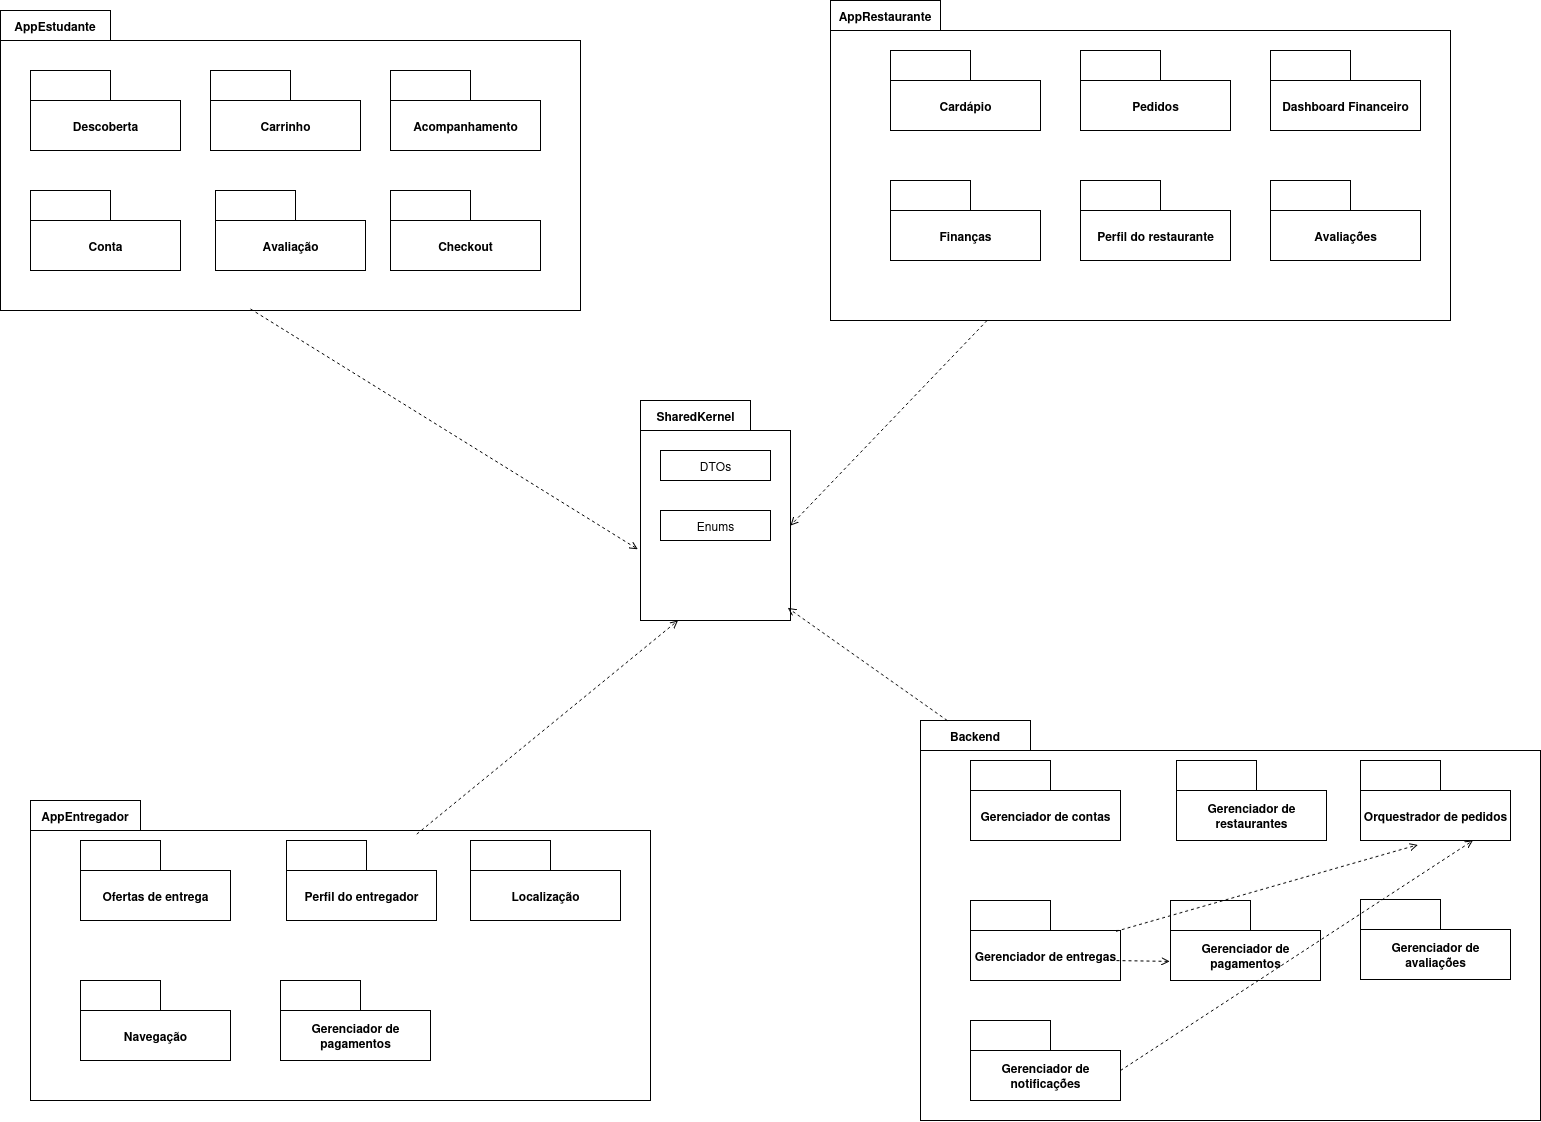

The diagram above was exported from draw.io. Its source (the exported page's mxGraphModel, read from the mxfile embedded in the PNG):
<mxGraphModel dx="1443" dy="780" grid="1" gridSize="10" guides="1" tooltips="1" connect="1" arrows="1" fold="1" page="1" pageScale="1" pageWidth="827" pageHeight="1169" math="0" shadow="0">
  <root>
    <mxCell id="0" />
    <mxCell id="1" parent="0" />
    <mxCell id="5tgBcoOrtto5cT2eoW6A-2" value="AppEstudante" style="shape=folder;fontStyle=1;tabWidth=110;tabHeight=30;tabPosition=left;html=1;boundedLbl=1;labelInHeader=1;container=1;collapsible=0;recursiveResize=0;whiteSpace=wrap;" parent="1" vertex="1">
      <mxGeometry x="30" y="120" width="580" height="300" as="geometry" />
    </mxCell>
    <mxCell id="5tgBcoOrtto5cT2eoW6A-12" value="Descoberta" style="shape=folder;fontStyle=1;tabWidth=80;tabHeight=30;tabPosition=left;html=1;boundedLbl=1;whiteSpace=wrap;" parent="5tgBcoOrtto5cT2eoW6A-2" vertex="1">
      <mxGeometry x="30" y="60" width="150" height="80" as="geometry" />
    </mxCell>
    <mxCell id="5tgBcoOrtto5cT2eoW6A-13" value="Carrinho" style="shape=folder;fontStyle=1;tabWidth=80;tabHeight=30;tabPosition=left;html=1;boundedLbl=1;whiteSpace=wrap;" parent="5tgBcoOrtto5cT2eoW6A-2" vertex="1">
      <mxGeometry x="210" y="60" width="150" height="80" as="geometry" />
    </mxCell>
    <mxCell id="5tgBcoOrtto5cT2eoW6A-14" value="Acompanhamento" style="shape=folder;fontStyle=1;tabWidth=80;tabHeight=30;tabPosition=left;html=1;boundedLbl=1;whiteSpace=wrap;" parent="5tgBcoOrtto5cT2eoW6A-2" vertex="1">
      <mxGeometry x="390" y="60" width="150" height="80" as="geometry" />
    </mxCell>
    <mxCell id="5tgBcoOrtto5cT2eoW6A-15" value="Conta" style="shape=folder;fontStyle=1;tabWidth=80;tabHeight=30;tabPosition=left;html=1;boundedLbl=1;whiteSpace=wrap;" parent="5tgBcoOrtto5cT2eoW6A-2" vertex="1">
      <mxGeometry x="30" y="180" width="150" height="80" as="geometry" />
    </mxCell>
    <mxCell id="5tgBcoOrtto5cT2eoW6A-16" value="Avaliação" style="shape=folder;fontStyle=1;tabWidth=80;tabHeight=30;tabPosition=left;html=1;boundedLbl=1;whiteSpace=wrap;" parent="5tgBcoOrtto5cT2eoW6A-2" vertex="1">
      <mxGeometry x="215" y="180" width="150" height="80" as="geometry" />
    </mxCell>
    <mxCell id="5tgBcoOrtto5cT2eoW6A-17" value="Checkout" style="shape=folder;fontStyle=1;tabWidth=80;tabHeight=30;tabPosition=left;html=1;boundedLbl=1;whiteSpace=wrap;" parent="5tgBcoOrtto5cT2eoW6A-2" vertex="1">
      <mxGeometry x="390" y="180" width="150" height="80" as="geometry" />
    </mxCell>
    <mxCell id="5tgBcoOrtto5cT2eoW6A-4" value="AppRestaurante" style="shape=folder;fontStyle=1;tabWidth=110;tabHeight=30;tabPosition=left;html=1;boundedLbl=1;labelInHeader=1;container=1;collapsible=0;recursiveResize=0;whiteSpace=wrap;" parent="1" vertex="1">
      <mxGeometry x="860" y="110" width="620" height="320" as="geometry" />
    </mxCell>
    <mxCell id="5tgBcoOrtto5cT2eoW6A-20" value="Pedidos" style="shape=folder;fontStyle=1;tabWidth=80;tabHeight=30;tabPosition=left;html=1;boundedLbl=1;whiteSpace=wrap;" parent="5tgBcoOrtto5cT2eoW6A-4" vertex="1">
      <mxGeometry x="250" y="50" width="150" height="80" as="geometry" />
    </mxCell>
    <mxCell id="5tgBcoOrtto5cT2eoW6A-21" value="Dashboard Financeiro" style="shape=folder;fontStyle=1;tabWidth=80;tabHeight=30;tabPosition=left;html=1;boundedLbl=1;whiteSpace=wrap;" parent="5tgBcoOrtto5cT2eoW6A-4" vertex="1">
      <mxGeometry x="440" y="50" width="150" height="80" as="geometry" />
    </mxCell>
    <mxCell id="5tgBcoOrtto5cT2eoW6A-22" value="Finanças" style="shape=folder;fontStyle=1;tabWidth=80;tabHeight=30;tabPosition=left;html=1;boundedLbl=1;whiteSpace=wrap;" parent="5tgBcoOrtto5cT2eoW6A-4" vertex="1">
      <mxGeometry x="60" y="180" width="150" height="80" as="geometry" />
    </mxCell>
    <mxCell id="5tgBcoOrtto5cT2eoW6A-23" value="Perfil do restaurante" style="shape=folder;fontStyle=1;tabWidth=80;tabHeight=30;tabPosition=left;html=1;boundedLbl=1;whiteSpace=wrap;" parent="5tgBcoOrtto5cT2eoW6A-4" vertex="1">
      <mxGeometry x="250" y="180" width="150" height="80" as="geometry" />
    </mxCell>
    <mxCell id="5tgBcoOrtto5cT2eoW6A-24" value="Avaliações" style="shape=folder;fontStyle=1;tabWidth=80;tabHeight=30;tabPosition=left;html=1;boundedLbl=1;whiteSpace=wrap;" parent="5tgBcoOrtto5cT2eoW6A-4" vertex="1">
      <mxGeometry x="440" y="180" width="150" height="80" as="geometry" />
    </mxCell>
    <mxCell id="5tgBcoOrtto5cT2eoW6A-10" value="SharedKernel" style="shape=folder;fontStyle=1;tabWidth=110;tabHeight=30;tabPosition=left;html=1;boundedLbl=1;labelInHeader=1;container=1;collapsible=0;recursiveResize=0;whiteSpace=wrap;" parent="1" vertex="1">
      <mxGeometry x="670" y="510" width="150" height="220" as="geometry" />
    </mxCell>
    <mxCell id="5tgBcoOrtto5cT2eoW6A-11" value="&lt;div&gt;DTOs&lt;/div&gt;" style="html=1;whiteSpace=wrap;" parent="5tgBcoOrtto5cT2eoW6A-10" vertex="1">
      <mxGeometry width="110" height="30" relative="1" as="geometry">
        <mxPoint x="20" y="50" as="offset" />
      </mxGeometry>
    </mxCell>
    <mxCell id="ndpAMIvni9FwNYxJwrKa-3" value="Enums" style="html=1;whiteSpace=wrap;" vertex="1" parent="5tgBcoOrtto5cT2eoW6A-10">
      <mxGeometry width="110" height="30" relative="1" as="geometry">
        <mxPoint x="20" y="110" as="offset" />
      </mxGeometry>
    </mxCell>
    <mxCell id="5tgBcoOrtto5cT2eoW6A-19" value="Cardápio" style="shape=folder;fontStyle=1;tabWidth=80;tabHeight=30;tabPosition=left;html=1;boundedLbl=1;whiteSpace=wrap;" parent="1" vertex="1">
      <mxGeometry x="920" y="160" width="150" height="80" as="geometry" />
    </mxCell>
    <mxCell id="5tgBcoOrtto5cT2eoW6A-25" value="Backend" style="shape=folder;fontStyle=1;tabWidth=110;tabHeight=30;tabPosition=left;html=1;boundedLbl=1;labelInHeader=1;container=1;collapsible=0;recursiveResize=0;whiteSpace=wrap;" parent="1" vertex="1">
      <mxGeometry x="950" y="830" width="620" height="400" as="geometry" />
    </mxCell>
    <mxCell id="5tgBcoOrtto5cT2eoW6A-26" value="Gerenciador de contas" style="shape=folder;fontStyle=1;tabWidth=80;tabHeight=30;tabPosition=left;html=1;boundedLbl=1;whiteSpace=wrap;" parent="5tgBcoOrtto5cT2eoW6A-25" vertex="1">
      <mxGeometry x="50" y="40" width="150" height="80" as="geometry" />
    </mxCell>
    <mxCell id="5tgBcoOrtto5cT2eoW6A-27" value="Gerenciador de restaurantes" style="shape=folder;fontStyle=1;tabWidth=80;tabHeight=30;tabPosition=left;html=1;boundedLbl=1;whiteSpace=wrap;" parent="5tgBcoOrtto5cT2eoW6A-25" vertex="1">
      <mxGeometry x="256" y="40" width="150" height="80" as="geometry" />
    </mxCell>
    <mxCell id="5tgBcoOrtto5cT2eoW6A-28" value="Gerenciador de entregas" style="shape=folder;fontStyle=1;tabWidth=80;tabHeight=30;tabPosition=left;html=1;boundedLbl=1;whiteSpace=wrap;" parent="5tgBcoOrtto5cT2eoW6A-25" vertex="1">
      <mxGeometry x="50" y="180" width="150" height="80" as="geometry" />
    </mxCell>
    <mxCell id="5tgBcoOrtto5cT2eoW6A-29" value="Gerenciador de pagamentos" style="shape=folder;fontStyle=1;tabWidth=80;tabHeight=30;tabPosition=left;html=1;boundedLbl=1;whiteSpace=wrap;" parent="5tgBcoOrtto5cT2eoW6A-25" vertex="1">
      <mxGeometry x="250" y="180" width="150" height="80" as="geometry" />
    </mxCell>
    <mxCell id="5tgBcoOrtto5cT2eoW6A-30" value="Orquestrador de pedidos" style="shape=folder;fontStyle=1;tabWidth=80;tabHeight=30;tabPosition=left;html=1;boundedLbl=1;whiteSpace=wrap;" parent="5tgBcoOrtto5cT2eoW6A-25" vertex="1">
      <mxGeometry x="440" y="40" width="150" height="80" as="geometry" />
    </mxCell>
    <mxCell id="5tgBcoOrtto5cT2eoW6A-31" value="Gerenciador de avaliações" style="shape=folder;fontStyle=1;tabWidth=80;tabHeight=30;tabPosition=left;html=1;boundedLbl=1;whiteSpace=wrap;" parent="5tgBcoOrtto5cT2eoW6A-25" vertex="1">
      <mxGeometry x="440" y="179" width="150" height="80" as="geometry" />
    </mxCell>
    <mxCell id="5tgBcoOrtto5cT2eoW6A-32" value="Gerenciador de notificações" style="shape=folder;fontStyle=1;tabWidth=80;tabHeight=30;tabPosition=left;html=1;boundedLbl=1;whiteSpace=wrap;" parent="5tgBcoOrtto5cT2eoW6A-25" vertex="1">
      <mxGeometry x="50" y="300" width="150" height="80" as="geometry" />
    </mxCell>
    <mxCell id="ndpAMIvni9FwNYxJwrKa-11" value="" style="html=1;verticalAlign=bottom;labelBackgroundColor=none;endArrow=open;endFill=0;dashed=1;rounded=0;entryX=0.381;entryY=1.054;entryDx=0;entryDy=0;entryPerimeter=0;exitX=0.97;exitY=0.385;exitDx=0;exitDy=0;exitPerimeter=0;" edge="1" parent="5tgBcoOrtto5cT2eoW6A-25" source="5tgBcoOrtto5cT2eoW6A-28" target="5tgBcoOrtto5cT2eoW6A-30">
      <mxGeometry width="160" relative="1" as="geometry">
        <mxPoint x="150" y="160" as="sourcePoint" />
        <mxPoint x="310" y="160" as="targetPoint" />
      </mxGeometry>
    </mxCell>
    <mxCell id="ndpAMIvni9FwNYxJwrKa-12" value="" style="html=1;verticalAlign=bottom;labelBackgroundColor=none;endArrow=open;endFill=0;dashed=1;rounded=0;entryX=-0.005;entryY=0.761;entryDx=0;entryDy=0;entryPerimeter=0;" edge="1" parent="5tgBcoOrtto5cT2eoW6A-25" target="5tgBcoOrtto5cT2eoW6A-29">
      <mxGeometry width="160" relative="1" as="geometry">
        <mxPoint x="190" y="240" as="sourcePoint" />
        <mxPoint x="240" y="240" as="targetPoint" />
      </mxGeometry>
    </mxCell>
    <mxCell id="ndpAMIvni9FwNYxJwrKa-13" value="" style="html=1;verticalAlign=bottom;labelBackgroundColor=none;endArrow=open;endFill=0;dashed=1;rounded=0;entryX=0.75;entryY=1;entryDx=0;entryDy=0;entryPerimeter=0;" edge="1" parent="5tgBcoOrtto5cT2eoW6A-25" target="5tgBcoOrtto5cT2eoW6A-30">
      <mxGeometry width="160" relative="1" as="geometry">
        <mxPoint x="200" y="350" as="sourcePoint" />
        <mxPoint x="360" y="350" as="targetPoint" />
      </mxGeometry>
    </mxCell>
    <mxCell id="5tgBcoOrtto5cT2eoW6A-33" value="AppEntregador" style="shape=folder;fontStyle=1;tabWidth=110;tabHeight=30;tabPosition=left;html=1;boundedLbl=1;labelInHeader=1;container=1;collapsible=0;recursiveResize=0;whiteSpace=wrap;" parent="1" vertex="1">
      <mxGeometry x="60" y="910" width="620" height="300" as="geometry" />
    </mxCell>
    <mxCell id="5tgBcoOrtto5cT2eoW6A-34" value="Ofertas de entrega" style="shape=folder;fontStyle=1;tabWidth=80;tabHeight=30;tabPosition=left;html=1;boundedLbl=1;whiteSpace=wrap;" parent="5tgBcoOrtto5cT2eoW6A-33" vertex="1">
      <mxGeometry x="50" y="40" width="150" height="80" as="geometry" />
    </mxCell>
    <mxCell id="5tgBcoOrtto5cT2eoW6A-35" value="Perfil do entregador" style="shape=folder;fontStyle=1;tabWidth=80;tabHeight=30;tabPosition=left;html=1;boundedLbl=1;whiteSpace=wrap;" parent="5tgBcoOrtto5cT2eoW6A-33" vertex="1">
      <mxGeometry x="256" y="40" width="150" height="80" as="geometry" />
    </mxCell>
    <mxCell id="5tgBcoOrtto5cT2eoW6A-36" value="Navegação" style="shape=folder;fontStyle=1;tabWidth=80;tabHeight=30;tabPosition=left;html=1;boundedLbl=1;whiteSpace=wrap;" parent="5tgBcoOrtto5cT2eoW6A-33" vertex="1">
      <mxGeometry x="50" y="180" width="150" height="80" as="geometry" />
    </mxCell>
    <mxCell id="5tgBcoOrtto5cT2eoW6A-37" value="Gerenciador de pagamentos" style="shape=folder;fontStyle=1;tabWidth=80;tabHeight=30;tabPosition=left;html=1;boundedLbl=1;whiteSpace=wrap;" parent="5tgBcoOrtto5cT2eoW6A-33" vertex="1">
      <mxGeometry x="250" y="180" width="150" height="80" as="geometry" />
    </mxCell>
    <mxCell id="5tgBcoOrtto5cT2eoW6A-38" value="Localização" style="shape=folder;fontStyle=1;tabWidth=80;tabHeight=30;tabPosition=left;html=1;boundedLbl=1;whiteSpace=wrap;" parent="5tgBcoOrtto5cT2eoW6A-33" vertex="1">
      <mxGeometry x="440" y="40" width="150" height="80" as="geometry" />
    </mxCell>
    <mxCell id="ndpAMIvni9FwNYxJwrKa-4" value="" style="html=1;verticalAlign=bottom;labelBackgroundColor=none;endArrow=open;endFill=0;dashed=1;rounded=0;exitX=0.431;exitY=0.995;exitDx=0;exitDy=0;exitPerimeter=0;entryX=-0.018;entryY=0.676;entryDx=0;entryDy=0;entryPerimeter=0;" edge="1" parent="1" source="5tgBcoOrtto5cT2eoW6A-2" target="5tgBcoOrtto5cT2eoW6A-10">
      <mxGeometry width="160" relative="1" as="geometry">
        <mxPoint x="280" y="530" as="sourcePoint" />
        <mxPoint x="440" y="530" as="targetPoint" />
      </mxGeometry>
    </mxCell>
    <mxCell id="ndpAMIvni9FwNYxJwrKa-6" value="" style="html=1;verticalAlign=bottom;labelBackgroundColor=none;endArrow=open;endFill=0;dashed=1;rounded=0;entryX=0;entryY=0;entryDx=150;entryDy=125;entryPerimeter=0;" edge="1" parent="1" source="5tgBcoOrtto5cT2eoW6A-4" target="5tgBcoOrtto5cT2eoW6A-10">
      <mxGeometry width="160" relative="1" as="geometry">
        <mxPoint x="1070" y="570" as="sourcePoint" />
        <mxPoint x="1457" y="810" as="targetPoint" />
      </mxGeometry>
    </mxCell>
    <mxCell id="ndpAMIvni9FwNYxJwrKa-7" value="" style="html=1;verticalAlign=bottom;labelBackgroundColor=none;endArrow=open;endFill=0;dashed=1;rounded=0;entryX=0.982;entryY=0.943;entryDx=0;entryDy=0;entryPerimeter=0;" edge="1" parent="1" source="5tgBcoOrtto5cT2eoW6A-25" target="5tgBcoOrtto5cT2eoW6A-10">
      <mxGeometry width="160" relative="1" as="geometry">
        <mxPoint x="1200" y="700" as="sourcePoint" />
        <mxPoint x="1080" y="835" as="targetPoint" />
      </mxGeometry>
    </mxCell>
    <mxCell id="ndpAMIvni9FwNYxJwrKa-8" value="" style="html=1;verticalAlign=bottom;labelBackgroundColor=none;endArrow=open;endFill=0;dashed=1;rounded=0;exitX=0.623;exitY=0.112;exitDx=0;exitDy=0;exitPerimeter=0;entryX=0.25;entryY=1;entryDx=0;entryDy=0;entryPerimeter=0;" edge="1" parent="1" source="5tgBcoOrtto5cT2eoW6A-33" target="5tgBcoOrtto5cT2eoW6A-10">
      <mxGeometry width="160" relative="1" as="geometry">
        <mxPoint x="677" y="860" as="sourcePoint" />
        <mxPoint x="470" y="820" as="targetPoint" />
      </mxGeometry>
    </mxCell>
  </root>
</mxGraphModel>